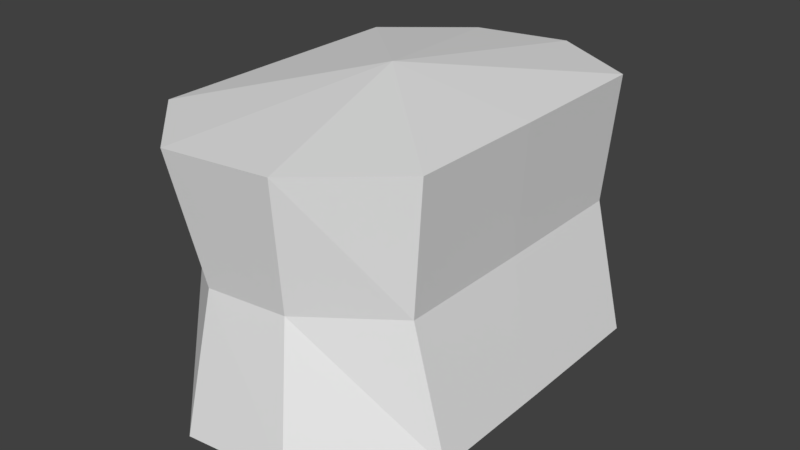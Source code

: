 # Source: huf_spine1.blend  (saved by Blender 2.80.75; exported with 4.5.12 LTS)
import bpy
from mathutils import Matrix  # noqa: F401  (used for matrix-valued properties, if any)

bpy.ops.wm.read_factory_settings(use_empty=True)
scene = bpy.context.scene
scene.name = 'Scene'

# ---- collections
col_collection_1 = bpy.data.collections.new('Collection 1'); scene.collection.children.link(col_collection_1)

# ---- materials (node trees are filled in below, after node groups)
mat_standard = bpy.data.materials.new('Standard')
mat_standard.alpha_threshold = 0.0
mat_standard.use_transparent_shadow = False
mat_standard.specular_color = (0.0, 0.0, 0.0)
mat_standard.roughness = 0.5

# ---- material node trees

# ---- world
world_world = bpy.data.worlds.new('World'); scene.world = world_world
world_world.color = (0.05088, 0.05088, 0.05088)
world_world.use_sun_shadow = False
world_world.sun_shadow_jitter_overblur = 0.0
world_world.cycles.sampling_method = 'MANUAL'

# ---- meshes
me_geometry_n27042 = bpy.data.meshes.new('Geometry_n27042')
me_geometry_n27042.from_pydata([(4.911, -1.676, -6.865), (0.8975, -1.784, 9.071), (-3.524, -2.19, -9.144), (-7.183, -2.307, -6.157), (-7.183, -2.307, 5.969), (-3.384, -2.183, 9.048), (0.5761, -1.801, -9.136), (4.911, -1.676, 6.349), (6.473, -7.802, -0.005602), (5.462, 4.377, -0.001584), (-0.583, -9.646, -0.05508), (-1.502, 5.268, -0.05508), (-8.628, 3.624, 6.034), (-7.21, -8.958, 6.995), (-3.499, -8.594, 10.66), (-4.591, 3.758, 9.76), (-7.21, -8.958, -7.217), (-8.628, 3.624, -7.233), (-3.657, -8.603, -10.75), (-4.398, 3.768, -10.09), (2.247, -7.921, -10.52), (0.8306, 4.219, -9.831), (6.445, -7.804, -6.813), (5.388, 4.354, -7.044), (6.445, -7.804, 6.256), (5.388, 4.354, 6.471), (2.002, -7.934, 10.69), (1.177, 4.237, 9.769), (4.936, -1.675, -0.01682)], [], [(21, 19, 11), (23, 21, 11), (24, 8, 7), (15, 27, 11), (9, 25, 28), (28, 7, 8), (23, 9, 0), (8, 22, 28), (27, 25, 11), (17, 12, 11), (9, 23, 11), (15, 11, 12), (0, 28, 22), (19, 17, 11), (11, 25, 9), (25, 7, 28), (28, 0, 9), (6, 0, 20), (20, 0, 22), (21, 23, 6), (23, 0, 6), (19, 21, 2), (2, 6, 18), (6, 2, 21), (6, 20, 18), (3, 2, 16), (17, 19, 3), (19, 2, 3), (18, 16, 2), (4, 3, 13), (17, 4, 12), (4, 17, 3), (3, 16, 13), (5, 4, 14), (15, 12, 5), (4, 5, 12), (13, 14, 4), (1, 5, 26), (5, 14, 26), (27, 15, 1), (5, 1, 15), (25, 27, 7), (27, 1, 7), (7, 1, 24), (26, 24, 1), (10, 8, 24), (24, 26, 10), (26, 14, 10), (14, 13, 10), (13, 16, 10), (18, 10, 16), (18, 20, 10), (22, 10, 20), (8, 10, 22)])
_uv = me_geometry_n27042.uv_layers.new(name='UVMap')
_uv.uv.foreach_set('vector', [0.7297, 0.5259, 0.857, 0.5195, 0.7844, 0.7622, 0.619, 0.5931, 0.7297, 0.5259, 0.7844, 0.7622, 0.6157, 0.151, 0.6122, 0.2966, 0.4605, 0.1386, 0.8616, 0.9998, 0.7212, 0.9997, 0.7844, 0.7622, 0.3168, 0.296, 0.3142, 0.1437, 0.4614, 0.2967, 0.4614, 0.2967, 0.4605, 0.1386, 0.6122, 0.2966, 0.3124, 0.46, 0.3168, 0.296, 0.4623, 0.4679, 0.6122, 0.2966, 0.6157, 0.4572, 0.4614, 0.2967, 0.7212, 0.9997, 0.6187, 0.9201, 0.7844, 0.7622, 0.9593, 0.5893, 0.9593, 0.9092, 0.7844, 0.7622, 0.6161, 0.7635, 0.619, 0.5931, 0.7844, 0.7622, 0.8616, 0.9998, 0.7844, 0.7622, 0.9593, 0.9092, 0.4623, 0.4679, 0.4614, 0.2967, 0.6157, 0.4572, 0.857, 0.5195, 0.9593, 0.5893, 0.7844, 0.7622, 0.7844, 0.7622, 0.6187, 0.9201, 0.6161, 0.7635, 0.3142, 0.1437, 0.4605, 0.1386, 0.4614, 0.2967, 0.4614, 0.2967, 0.4623, 0.4679, 0.3168, 0.296, 0.4588, 0.5881, 0.4623, 0.4679, 0.6083, 0.5846, 0.6083, 0.5846, 0.4623, 0.4679, 0.6157, 0.4572, 0.3129, 0.5885, 0.3124, 0.46, 0.4588, 0.5881, 0.3124, 0.46, 0.4623, 0.4679, 0.4588, 0.5881, 0.01698, 0.5744, 0.1435, 0.5789, 0.02144, 0.7211, 0.02144, 0.7211, 0.1206, 0.7233, 0.0002083, 0.879, 0.1206, 0.7233, 0.02144, 0.7211, 0.1435, 0.5789, 0.1206, 0.7233, 0.1435, 0.878, 0.0002083, 0.879, 0.1651, 0.4422, 0.1582, 0.5565, 0.0002083, 0.4552, 0.312, 0.4601, 0.2949, 0.5731, 0.1651, 0.4422, 0.2949, 0.5731, 0.1582, 0.5565, 0.1651, 0.4422, 0.002958, 0.5739, 0.0002083, 0.4552, 0.1582, 0.5565, 0.1618, 0.1355, 0.1651, 0.4422, 0.002717, 0.1179, 0.312, 0.4601, 0.1618, 0.1355, 0.312, 0.1438, 0.1618, 0.1355, 0.312, 0.4601, 0.1651, 0.4422, 0.1651, 0.4422, 0.0002083, 0.4552, 0.002717, 0.1179, 0.1563, 0.01721, 0.1618, 0.1355, 0.007444, 0.0002083, 0.3023, 0.01261, 0.312, 0.1438, 0.1563, 0.01721, 0.1618, 0.1355, 0.1563, 0.01721, 0.312, 0.1438, 0.002717, 0.1179, 0.007444, 0.0002083, 0.1618, 0.1355, 0.4708, 0.6077, 0.4697, 0.7113, 0.3159, 0.5931, 0.4697, 0.7113, 0.3111, 0.7265, 0.3159, 0.5931, 0.6157, 0.5889, 0.6157, 0.7284, 0.4708, 0.6077, 0.4697, 0.7113, 0.4708, 0.6077, 0.6157, 0.7284, 0.3142, 0.1437, 0.3142, 0.02178, 0.4605, 0.1386, 0.3142, 0.02178, 0.4535, 0.02045, 0.4605, 0.1386, 0.4605, 0.1386, 0.4535, 0.02045, 0.6157, 0.151, 0.6075, 0.0002083, 0.6157, 0.151, 0.4535, 0.02045, 0.7909, 0.2607, 0.6161, 0.2595, 0.6177, 0.1079, 0.6177, 0.1079, 0.7254, 0.0002083, 0.7909, 0.2607, 0.7254, 0.0002083, 0.8598, 0.001714, 0.7909, 0.2607, 0.8598, 0.001714, 0.95, 0.09087, 0.7909, 0.2607, 0.95, 0.09087, 0.95, 0.4331, 0.7909, 0.2607, 0.8637, 0.5191, 0.7909, 0.2607, 0.95, 0.4331, 0.8637, 0.5191, 0.7194, 0.5144, 0.7909, 0.2607, 0.6178, 0.4242, 0.7909, 0.2607, 0.7194, 0.5144, 0.6161, 0.2595, 0.7909, 0.2607, 0.6178, 0.4242])
me_geometry_n27042.materials.append(mat_standard)
me_geometry_n27042.use_remesh_preserve_volume = False
me_geometry_n27042.use_remesh_preserve_attributes = False
me_geometry_n27042.use_mirror_vertex_groups = False
me_geometry_n27042.update()

# ---- objects
ob_foot__9 = bpy.data.objects.new('foot (9)', me_geometry_n27042)

# ---- transforms, parenting, visibility, modifiers, constraints
ob_foot__9.location = (0.0, 0.0, 0.0)
ob_foot__9.rotation_euler = (1.571, -0.0, 0.0)
ob_foot__9.lineart.crease_threshold = 0.0

# ---- collection membership
col_collection_1.objects.link(ob_foot__9)

# ---- scene / render settings (as saved in the file)
scene.frame_start = 1; scene.frame_end = 250; scene.frame_set(1)
scene.render.engine = 'BLENDER_EEVEE_NEXT'
scene.render.resolution_percentage = 50
scene.render.dither_intensity = 0.0
scene.cycles.use_denoising = False
scene.cycles.samples = 128
scene.cycles.sampling_pattern = 'TABULATED_SOBOL'
scene.cycles.use_adaptive_sampling = False
scene.cycles.use_light_tree = False
scene.cycles.blur_glossy = 0.0
scene.cycles.sample_clamp_indirect = 0.0
scene.view_settings.view_transform = 'Standard'
bpy.context.view_layer.update()

# ---- added for rendering (the .blend has no active camera and no usable light): camera, sun
cam_auto = bpy.data.cameras.new('AutoCamera')
cam_auto.lens = 50.0
cam_auto.sensor_width = 36.0
cam_auto.clip_end = 1000.0
ob_auto_camera = bpy.data.objects.new('AutoCamera', cam_auto)
scene.collection.objects.link(ob_auto_camera)
ob_auto_camera.location = (26.8371, -33.4658, 20.1423)
ob_auto_camera.rotation_euler = (1.09748, -7.21219e-08, 0.694738)
scene.camera = ob_auto_camera
light_auto_sun = bpy.data.lights.new('AutoSun', 'SUN')
light_auto_sun.energy = 3.0
light_auto_sun.angle = 0.0523599
ob_auto_sun = bpy.data.objects.new('AutoSun', light_auto_sun)
scene.collection.objects.link(ob_auto_sun)
ob_auto_sun.rotation_euler = (0.872665, 0.174533, 0.523599)
bpy.context.view_layer.update()
